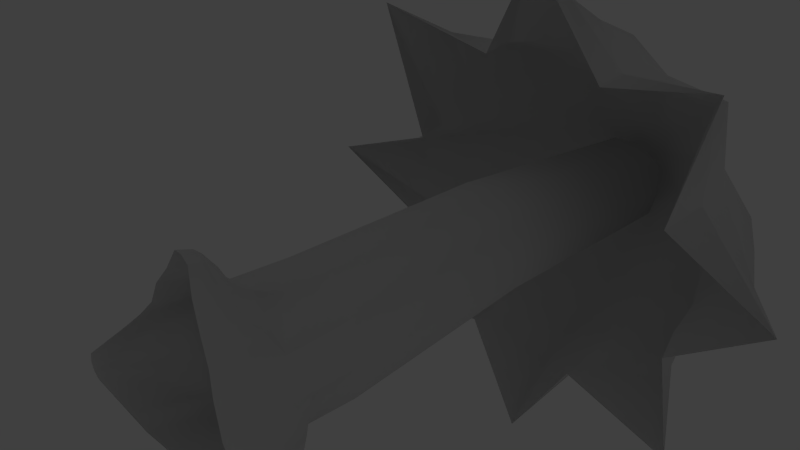 # Source: pohon_1_animasijatuh.blend  (saved by Blender 2.79.0; exported with 4.5.12 LTS)
import bpy
from mathutils import Matrix  # noqa: F401  (used for matrix-valued properties, if any)

bpy.ops.wm.read_factory_settings(use_empty=True)
scene = bpy.context.scene
scene.name = 'Scene'

# ---- collections
col_collection_1 = bpy.data.collections.new('Collection 1'); scene.collection.children.link(col_collection_1)
col_collection_20 = bpy.data.collections.new('Collection 20'); scene.collection.children.link(col_collection_20)
col_collection_20.hide_render = True
col_collection_20.hide_viewport = True

# ---- materials (node trees are filled in below, after node groups)
mat_material = bpy.data.materials.new('Material')
mat_material.alpha_threshold = 0.0
mat_material.use_transparent_shadow = False
mat_material.roughness = 0.5
mat_material_001 = bpy.data.materials.new('Material.001')
mat_material_001.alpha_threshold = 0.0
mat_material_001.use_transparent_shadow = False
mat_material_001.roughness = 0.5
mat_material_001.specular_intensity = 0.0

# ---- material node trees

# ---- world
world_world = bpy.data.worlds.new('World'); scene.world = world_world
world_world.color = (0.05088, 0.05088, 0.05088)
world_world.use_sun_shadow = False
world_world.sun_shadow_jitter_overblur = 0.0
world_world.cycles.sampling_method = 'NONE'
world_world.cycles.sample_map_resolution = 256

# ---- cameras
cam_camera = bpy.data.cameras.new('Camera')
cam_camera.clip_end = 100.0
cam_camera.lens = 35.0
cam_camera.sensor_width = 32.0
cam_camera.sensor_height = 18.0
cam_camera.ortho_scale = 7.314
cam_camera.dof.focus_distance = 0.0
cam_camera.dof.aperture_fstop = 128.0

# ---- lights
light_lamp_001 = bpy.data.lights.new('Lamp.001', 'POINT')
light_lamp_001.transmission_factor = 0.0
light_lamp_001.cutoff_distance = 30.0
light_lamp_001.energy = 100.0
light_lamp_001.shadow_buffer_clip_start = 1.001
light_lamp_001.shadow_soft_size = 0.1
light_lamp_001.shadow_maximum_resolution = 0.006
light_lamp_001.use_absolute_resolution = True
light_lamp_001.cycles.use_multiple_importance_sampling = False
light_lamp = bpy.data.lights.new('Lamp', 'POINT')
light_lamp.transmission_factor = 0.0
light_lamp.cutoff_distance = 30.0
light_lamp.energy = 100.0
light_lamp.shadow_buffer_clip_start = 1.001
light_lamp.shadow_soft_size = 0.1
light_lamp.shadow_maximum_resolution = 0.006
light_lamp.use_absolute_resolution = True
light_lamp.cycles.use_multiple_importance_sampling = False

# ---- meshes
me_cylinder_001 = bpy.data.meshes.new('Cylinder.001')
me_cylinder_001.from_pydata([(0.0, 1.0, 0.9355), (0.56, 0.8127, 1.052), (0.8721, 0.2974, -1.005), (0.9883, 0.309, 1.078), (0.8615, -0.186, -1.005), (0.9511, -0.309, 1.0), (0.5878, -0.809, 1.0), (-0.104, -1.075, -1.005), (-8.742e-08, -0.9352, 1.0), (-0.5878, -0.9803, -1.005), (-0.5878, -0.809, 1.053), (-0.9511, -0.309, 1.0), (-0.9544, 0.3944, -1.005), (-0.9511, 0.309, 0.9252), (-0.5878, 0.809, -1.005), (-0.5878, 0.809, 1.0), (0.0, 1.0, 0.2212), (0.5878, 0.809, 0.1381), (0.9511, 0.309, 0.1381), (0.924, -0.3808, 0.0614), (0.5632, -0.8122, 0.2506), (-0.1086, -1.077, 0.1541), (-0.5921, -0.8618, -0.005609), (-1.035, -0.3372, 0.2791), (-0.9601, 0.3658, -0.05135), (-0.5878, 0.809, 0.09972), (1.373, -1.723, -0.8588), (1.468, -1.8, -1.005), (1.376, -1.904, -1.005), (1.317, -1.828, -0.8051), (1.262, -1.948, -1.005), (1.218, -1.847, -0.864), (0.7345, -1.004, 0.03568), (0.9513, -1.289, -0.2111), (1.14, -1.548, -0.4417), (1.281, -1.357, -0.5536), (1.171, -1.002, -0.4006), (1.064, -0.6646, -0.1919), (0.8824, -1.767, -1.005), (0.6096, -1.525, -1.005), (0.2612, -1.291, -1.005), (1.326, -1.43, -1.005), (1.193, -1.066, -1.005), (1.106, -0.6618, -1.005), (0.251, -1.253, -0.07182), (0.5971, -1.44, -0.3521), (0.9438, -1.61, -0.5579), (-2.004, -0.7495, -0.8064), (-2.081, -0.7751, -1.005), (-2.153, -0.6675, -1.005), (-2.069, -0.6471, -0.7775), (-2.153, -0.5567, -1.005), (-2.069, -0.5297, -0.7945), (-1.214, -0.3963, -0.06649), (-1.44, -0.4781, -0.3562), (-1.789, -0.5626, -0.5605), (-1.664, -0.7587, -0.6643), (-1.307, -0.8262, -0.5213), (-0.9358, -0.8456, -0.2173), (-0.9612, -0.9611, -1.005), (-1.308, -0.8679, -1.005), (-1.708, -0.7836, -1.005), (-1.252, 0.0926, -1.005), (-1.561, -0.07369, -1.005), (-1.853, -0.3402, -1.005), (-1.789, -0.3108, -0.5968), (-1.51, -0.09196, -0.3991), (-1.242, 0.1412, -0.2755), (0.616, 2.076, -1.005), (0.7436, 2.035, -1.005), (0.6933, 1.929, -0.7591), (0.8225, 1.926, -1.005), (0.7701, 1.786, -0.8219), (0.426, 1.924, -0.8494), (0.4677, 2.04, -1.005), (0.5657, 1.971, -0.7591), (-0.3239, 1.117, -1.005), (-0.06006, 1.425, -1.005), (0.2038, 1.732, -1.005), (0.9189, 0.7134, -1.005), (0.8868, 1.118, -1.005), (0.8547, 1.522, -1.005), (0.7761, 1.424, -0.5962), (0.8888, 1.042, -0.3387), (0.8316, 0.6905, -0.1449), (0.6669, 1.649, -0.5348), (0.6339, 1.371, -0.2723), (0.6151, 1.05, -0.01635), (0.1476, 1.254, -0.03628), (0.2829, 1.485, -0.3105), (0.4243, 1.728, -0.5348), (0.2155, 1.633, -0.6088), (-0.09835, 1.375, -0.3746), (-0.2609, 1.065, -0.1151), (0.516, 0.7175, 8.003), (0.8376, 0.3393, 8.022), (0.8097, -0.1248, 7.963), (0.5369, -0.5003, 7.963), (0.09546, -0.5951, 7.963), (-0.3459, -0.5003, 8.003), (-0.6187, -0.1248, 7.963), (-0.6187, 0.3393, 7.907), (-0.3459, 0.7148, 7.963), (0.09546, 0.8582, 7.915), (-0.6346, 0.7598, 4.172), (-0.9541, 0.32, 4.107), (-0.9541, -0.2237, 4.172), (-0.6346, -0.6635, 4.219), (-0.1175, -0.7745, 4.172), (0.3996, -0.6635, 4.172), (0.7191, -0.2237, 4.172), (0.7519, 0.32, 4.241), (-0.1175, 0.9278, 4.116), (0.3751, 0.7631, 4.218)], [], [(16, 0, 1, 17), (17, 1, 3, 18), (18, 3, 5, 19), (19, 5, 6, 20), (20, 6, 8, 21), (21, 8, 10, 22), (22, 10, 11, 23), (23, 11, 13, 24), (108, 109, 97, 98), (24, 13, 15, 25), (25, 15, 0, 16), (85, 82, 72, 70), (12, 24, 25, 14), (56, 55, 50, 47), (7, 21, 22, 9), (35, 34, 29, 26), (2, 18, 19, 4), (82, 81, 71, 72), (28, 29, 31, 30), (27, 26, 29, 28), (41, 35, 26, 27), (34, 46, 31, 29), (46, 38, 30, 31), (21, 7, 40, 44), (44, 40, 39, 45), (45, 39, 38, 46), (20, 21, 44, 32), (32, 44, 45, 33), (33, 45, 46, 34), (4, 19, 37, 43), (43, 37, 36, 42), (42, 36, 35, 41), (19, 20, 32, 37), (37, 32, 33, 36), (36, 33, 34, 35), (49, 50, 52, 51), (48, 47, 50, 49), (65, 64, 51, 52), (55, 65, 52, 50), (61, 56, 47, 48), (9, 22, 58, 59), (59, 58, 57, 60), (60, 57, 56, 61), (23, 24, 67, 53), (53, 67, 66, 54), (54, 66, 65, 55), (24, 12, 62, 67), (67, 62, 63, 66), (66, 63, 64, 65), (22, 23, 53, 58), (58, 53, 54, 57), (57, 54, 55, 56), (74, 73, 75, 68), (69, 70, 72, 71), (68, 75, 70, 69), (91, 90, 75, 73), (90, 85, 70, 75), (78, 91, 73, 74), (14, 25, 93, 76), (76, 93, 92, 77), (77, 92, 91, 78), (16, 17, 87, 88), (88, 87, 86, 89), (89, 86, 85, 90), (25, 16, 88, 93), (93, 88, 89, 92), (92, 89, 90, 91), (18, 2, 79, 84), (84, 79, 80, 83), (83, 80, 81, 82), (17, 18, 84, 87), (87, 84, 83, 86), (86, 83, 82, 85), (111, 113, 94, 95), (104, 105, 101, 102), (107, 108, 98, 99), (110, 111, 95, 96), (112, 104, 102, 103), (106, 107, 99, 100), (109, 110, 96, 97), (113, 112, 103, 94), (94, 103, 102, 101, 100, 99, 98, 97, 96, 95), (11, 10, 107, 106), (6, 5, 110, 109), (1, 0, 112, 113), (13, 11, 106, 105), (8, 6, 109, 108), (15, 13, 105, 104), (3, 1, 113, 111), (10, 8, 108, 107), (5, 3, 111, 110), (105, 106, 100, 101), (0, 15, 104, 112)])
me_cylinder_001.polygons.foreach_set('use_smooth', [True] * 93)
_uv = me_cylinder_001.uv_layers.new(name='UVMap')
_uv.uv.foreach_set('vector', [0.3833, 0.1999, 0.3818, 0.2642, 0.3289, 0.2734, 0.3272, 0.1914, 0.3272, 0.1914, 0.3289, 0.2734, 0.2706, 0.2758, 0.2709, 0.1917, 0.2709, 0.1917, 0.2706, 0.2758, 0.2163, 0.2694, 0.2077, 0.1858, 0.2077, 0.1858, 0.2163, 0.2694, 0.1619, 0.2719, 0.157, 0.2048, 0.157, 0.2048, 0.1619, 0.2719, 0.1081, 0.2753, 0.09158, 0.1987, 0.09158, 0.1987, 0.1081, 0.2753, 0.05481, 0.2866, 0.04212, 0.1916, 0.6191, 0.1911, 0.6057, 0.2862, 0.55, 0.2764, 0.5546, 0.2103, 0.5546, 0.2103, 0.55, 0.2764, 0.4936, 0.2672, 0.492, 0.1782, 0.1285, 0.5625, 0.1767, 0.5594, 0.2017, 0.9054, 0.161, 0.9065, 0.492, 0.1782, 0.4936, 0.2672, 0.4371, 0.2719, 0.4395, 0.1906, 0.4395, 0.1906, 0.4371, 0.2719, 0.3818, 0.2642, 0.3833, 0.1999, 0.8304, 0.08825, 0.8082, 0.09516, 0.8225, 0.06001, 0.8368, 0.05848, 0.4918, 0.09212, 0.492, 0.1782, 0.4395, 0.1906, 0.4419, 0.09092, 0.7502, 0.6722, 0.7755, 0.6761, 0.769, 0.7079, 0.7584, 0.7055, 0.07625, 0.09501, 0.09158, 0.1987, 0.04212, 0.1916, 0.0321, 0.1011, 0.7542, 0.3813, 0.7785, 0.3878, 0.7646, 0.4334, 0.7514, 0.4305, 0.2678, 0.08694, 0.2709, 0.1917, 0.2077, 0.1858, 0.2236, 0.08772, 0.8082, 0.09516, 0.7929, 0.05936, 0.8233, 0.03887, 0.8225, 0.06001, 0.7571, 0.4546, 0.7646, 0.4334, 0.7744, 0.4395, 0.7696, 0.4576, 0.7435, 0.4492, 0.7514, 0.4305, 0.7646, 0.4334, 0.7571, 0.4546, 0.7206, 0.4137, 0.7542, 0.3813, 0.7514, 0.4305, 0.7435, 0.4492, 0.7785, 0.3878, 0.8004, 0.3985, 0.7744, 0.4395, 0.7646, 0.4334, 0.8004, 0.3985, 0.8124, 0.4467, 0.7696, 0.4576, 0.7744, 0.4395, 0.8943, 0.288, 0.9328, 0.4045, 0.8901, 0.4187, 0.8618, 0.3242, 0.8618, 0.3242, 0.8901, 0.4187, 0.8481, 0.4329, 0.8317, 0.3651, 0.8317, 0.3651, 0.8481, 0.4329, 0.8124, 0.4467, 0.8004, 0.3985, 0.8185, 0.2737, 0.8943, 0.288, 0.8618, 0.3242, 0.8056, 0.3069, 0.8056, 0.3069, 0.8618, 0.3242, 0.8317, 0.3651, 0.7913, 0.3505, 0.7913, 0.3505, 0.8317, 0.3651, 0.8004, 0.3985, 0.7785, 0.3878, 0.6498, 0.2919, 0.7582, 0.2564, 0.7506, 0.2982, 0.6771, 0.3413, 0.6771, 0.3413, 0.7506, 0.2982, 0.75, 0.341, 0.6989, 0.3788, 0.6989, 0.3788, 0.75, 0.341, 0.7542, 0.3813, 0.7206, 0.4137, 0.7582, 0.2564, 0.8185, 0.2737, 0.8056, 0.3069, 0.7506, 0.2982, 0.7506, 0.2982, 0.8056, 0.3069, 0.7913, 0.3505, 0.75, 0.341, 0.75, 0.341, 0.7913, 0.3505, 0.7785, 0.3878, 0.7542, 0.3813, 0.7645, 0.7299, 0.769, 0.7079, 0.7792, 0.7092, 0.7759, 0.7308, 0.7519, 0.725, 0.7584, 0.7055, 0.769, 0.7079, 0.7645, 0.7299, 0.8008, 0.6781, 0.8114, 0.7188, 0.7759, 0.7308, 0.7792, 0.7092, 0.7755, 0.6761, 0.8008, 0.6781, 0.7792, 0.7092, 0.769, 0.7079, 0.7258, 0.698, 0.7502, 0.6722, 0.7584, 0.7055, 0.7519, 0.725, 0.6481, 0.6098, 0.7269, 0.5408, 0.735, 0.5824, 0.674, 0.6389, 0.674, 0.6389, 0.735, 0.5824, 0.7377, 0.6333, 0.6987, 0.6662, 0.6987, 0.6662, 0.7377, 0.6333, 0.7502, 0.6722, 0.7258, 0.698, 0.804, 0.5507, 0.8807, 0.5794, 0.8537, 0.6155, 0.7945, 0.5917, 0.7945, 0.5917, 0.8537, 0.6155, 0.8247, 0.6433, 0.7825, 0.6326, 0.7825, 0.6326, 0.8247, 0.6433, 0.8008, 0.6781, 0.7755, 0.6761, 0.8807, 0.5794, 0.921, 0.6702, 0.8811, 0.6873, 0.8537, 0.6155, 0.8537, 0.6155, 0.8811, 0.6873, 0.8483, 0.7023, 0.8247, 0.6433, 0.8247, 0.6433, 0.8483, 0.7023, 0.8114, 0.7188, 0.8008, 0.6781, 0.7269, 0.5408, 0.804, 0.5507, 0.7945, 0.5917, 0.735, 0.5824, 0.735, 0.5824, 0.7945, 0.5917, 0.7825, 0.6326, 0.7377, 0.6333, 0.7377, 0.6333, 0.7825, 0.6326, 0.7755, 0.6761, 0.7502, 0.6722, 0.8612, 0.03923, 0.8621, 0.05716, 0.8478, 0.05855, 0.8474, 0.03519, 0.8351, 0.03519, 0.8368, 0.05848, 0.8225, 0.06001, 0.8233, 0.03887, 0.8474, 0.03519, 0.8478, 0.05855, 0.8368, 0.05848, 0.8351, 0.03519, 0.8745, 0.09349, 0.8533, 0.08835, 0.8478, 0.05855, 0.8621, 0.05716, 0.8533, 0.08835, 0.8304, 0.08825, 0.8368, 0.05848, 0.8478, 0.05855, 0.8914, 0.06015, 0.8745, 0.09349, 0.8621, 0.05716, 0.8612, 0.03923, 0.9801, 0.1255, 0.9221, 0.2071, 0.902, 0.1693, 0.951, 0.1042, 0.951, 0.1042, 0.902, 0.1693, 0.8928, 0.1309, 0.9211, 0.08203, 0.9211, 0.08203, 0.8928, 0.1309, 0.8745, 0.09349, 0.8914, 0.06015, 0.8677, 0.1892, 0.812, 0.1827, 0.8176, 0.1576, 0.8629, 0.1546, 0.8629, 0.1546, 0.8176, 0.1576, 0.8257, 0.1222, 0.8589, 0.1203, 0.8589, 0.1203, 0.8257, 0.1222, 0.8304, 0.08825, 0.8533, 0.08835, 0.9221, 0.2071, 0.8677, 0.1892, 0.8629, 0.1546, 0.902, 0.1693, 0.902, 0.1693, 0.8629, 0.1546, 0.8589, 0.1203, 0.8928, 0.1309, 0.8928, 0.1309, 0.8589, 0.1203, 0.8533, 0.08835, 0.8745, 0.09349, 0.7626, 0.2106, 0.7025, 0.1247, 0.7323, 0.1027, 0.7783, 0.1678, 0.7783, 0.1678, 0.7323, 0.1027, 0.7628, 0.08073, 0.7908, 0.1329, 0.7908, 0.1329, 0.7628, 0.08073, 0.7929, 0.05936, 0.8082, 0.09516, 0.812, 0.1827, 0.7626, 0.2106, 0.7783, 0.1678, 0.8176, 0.1576, 0.8176, 0.1576, 0.7783, 0.1678, 0.7908, 0.1329, 0.8257, 0.1222, 0.8257, 0.1222, 0.7908, 0.1329, 0.8082, 0.09516, 0.8304, 0.08825, 0.2779, 0.5629, 0.3318, 0.5607, 0.3299, 0.9063, 0.2854, 0.9094, 0.4285, 0.5575, 0.4775, 0.5532, 0.4541, 0.896, 0.4119, 0.9006, 0.08109, 0.5707, 0.1285, 0.5625, 0.161, 0.9065, 0.1204, 0.9121, 0.2271, 0.5576, 0.2779, 0.5629, 0.2854, 0.9094, 0.2435, 0.9048, 0.3794, 0.5515, 0.4285, 0.5575, 0.4119, 0.9006, 0.3696, 0.897, 0.5256, 0.562, 0.5739, 0.5707, 0.5372, 0.9121, 0.4959, 0.9036, 0.1767, 0.5594, 0.2271, 0.5576, 0.2435, 0.9048, 0.2017, 0.9054, 0.3318, 0.5607, 0.3794, 0.5515, 0.3696, 0.897, 0.3299, 0.9063, 0.8499, 0.8994, 0.8224, 0.9378, 0.776, 0.9527, 0.7295, 0.9378, 0.701, 0.8981, 0.701, 0.8495, 0.7333, 0.8148, 0.7763, 0.7955, 0.8225, 0.8103, 0.854, 0.8477, 0.55, 0.2764, 0.6057, 0.2862, 0.5739, 0.5707, 0.5256, 0.562, 0.1619, 0.2719, 0.2163, 0.2694, 0.2271, 0.5576, 0.1767, 0.5594, 0.3289, 0.2734, 0.3818, 0.2642, 0.3794, 0.5515, 0.3318, 0.5607, 0.4936, 0.2672, 0.55, 0.2764, 0.5256, 0.562, 0.4775, 0.5532, 0.1081, 0.2753, 0.1619, 0.2719, 0.1767, 0.5594, 0.1285, 0.5625, 0.4371, 0.2719, 0.4936, 0.2672, 0.4775, 0.5532, 0.4285, 0.5575, 0.2706, 0.2758, 0.3289, 0.2734, 0.3318, 0.5607, 0.2779, 0.5629, 0.05481, 0.2866, 0.1081, 0.2753, 0.1285, 0.5625, 0.08109, 0.5707, 0.2163, 0.2694, 0.2706, 0.2758, 0.2779, 0.5629, 0.2271, 0.5576, 0.4775, 0.5532, 0.5256, 0.562, 0.4959, 0.9036, 0.4541, 0.896, 0.3818, 0.2642, 0.4371, 0.2719, 0.4285, 0.5575, 0.3794, 0.5515])
me_cylinder_001.materials.append(mat_material)
me_cylinder_001.use_remesh_preserve_volume = False
me_cylinder_001.use_remesh_preserve_attributes = False
me_cylinder_001.use_mirror_vertex_groups = False
me_cylinder_001.update()
me_sphere = bpy.data.meshes.new('Sphere')
me_sphere.from_pydata([(-0.2588, 0.0, 0.9659), (-0.5, 0.0, 0.866), (-0.7182, -0.001142, 0.657), (-0.8588, 0.0008422, 0.3708), (-1.012, 0.01103, 0.1445), (-1.241, 1.391e-08, -0.1226), (-0.2312, 0.09128, 0.9188), (-0.4346, 0.1705, 0.7757), (-0.5969, 0.2328, 0.5809), (-0.707, 0.2737, 0.3477), (-0.7574, 0.2906, 0.09215), (-0.7468, 0.2866, -0.06514), (-0.183, 0.183, 0.9659), (-0.3536, 0.3536, 0.866), (-0.5336, 0.5259, 0.6388), (-0.6326, 0.6105, 0.3692), (-0.7084, 0.6923, 0.1396), (-0.8799, 0.8725, -0.1226), (-0.09476, 0.2212, 0.9005), (-0.1738, 0.4042, 0.732), (-0.2331, 0.5409, 0.5176), (-0.2686, 0.622, 0.272), (-0.2778, 0.6418, 0.01187), (-0.262, 0.6202, -0.1438), (-3.575e-07, 0.2588, 0.9659), (-3.426e-07, 0.5, 0.866), (-0.007117, 0.7266, 0.6333), (-0.01907, 0.8636, 0.3879), (-0.02007, 0.9984, 0.1311), (-0.007341, 1.234, -0.1226), (0.09304, 0.2322, 0.9265), (0.1718, 0.4359, 0.7835), (0.232, 0.5992, 0.589), (0.2697, 0.7109, 0.356), (0.2822, 0.7634, 0.1006), (0.2792, 0.7635, -0.05749), (1.881e-05, 0.0007931, 1.003), (0.183, 0.183, 0.9659), (0.3536, 0.3536, 0.866), (0.5099, 0.5084, 0.6441), (0.6102, 0.6147, 0.4064), (0.6914, 0.698, 0.1802), (0.8652, 0.8725, -0.1226), (0.2301, 0.09715, 0.9236), (0.4316, 0.1845, 0.7825), (0.5918, 0.2566, 0.5894), (0.6999, 0.3083, 0.3575), (0.7484, 0.3363, 0.1025), (0.746, 0.3407, -0.05546), (0.2588, -6.707e-08, 0.9659), (0.5, -1.49e-07, 0.866), (0.7299, 0.01259, 0.6557), (0.8759, 0.00676, 0.4057), (0.9724, 0.006717, 0.1725), (1.227, -4.274e-07, -0.1226), (0.2287, -0.09522, 0.9125), (0.4276, -0.1773, 0.7647), (0.5847, -0.2412, 0.5663), (0.6893, -0.2827, 0.3307), (0.7341, -0.2989, 0.07405), (0.7337, -0.2938, -0.08436), (0.183, -0.183, 0.9659), (0.3536, -0.3536, 0.866), (0.4993, -0.4997, 0.6915), (0.6211, -0.6189, 0.3979), (0.6881, -0.6815, 0.1452), (0.8652, -0.8725, -0.1226), (0.1003, -0.2276, 0.9101), (0.1877, -0.4253, 0.7637), (0.258, -0.581, 0.5664), (0.3065, -0.6842, 0.3315), (0.3298, -0.7278, 0.0752), (0.364, -0.7727, -0.08737), (-4.841e-07, -0.2588, 0.9659), (-5.959e-07, -0.5, 0.866), (0.001707, -0.7192, 0.6682), (0.003272, -0.8666, 0.4143), (0.005065, -1.002, 0.1538), (-0.007341, -1.234, -0.1226), (-0.09553, -0.2311, 0.9065), (-0.1789, -0.4341, 0.7649), (-0.2451, -0.5964, 0.5715), (-0.2895, -0.707, 0.3393), (-0.3093, -0.7584, 0.08408), (-0.303, -0.7471, -0.1767), (-0.183, -0.183, 0.9659), (-0.3536, -0.3536, 0.866), (-0.5096, -0.5084, 0.6842), (-0.6225, -0.6236, 0.4265), (-0.7088, -0.7072, 0.1667), (-0.8799, -0.8725, -0.1226), (-0.231, -0.09462, 0.9186), (-0.4342, -0.1787, 0.778), (-0.5966, -0.2468, 0.5852), (-0.7071, -0.2942, 0.3535), (-0.7581, -0.3178, 0.09857), (-0.7448, -0.3176, -0.05879)], [], [(0, 36, 6), (4, 3, 9, 10), (1, 0, 6, 7), (5, 4, 10, 11), (2, 1, 7, 8), (3, 2, 8, 9), (11, 10, 16, 17), (8, 7, 13, 14), (9, 8, 14, 15), (6, 36, 12), (10, 9, 15, 16), (7, 6, 12, 13), (16, 15, 21, 22), (13, 12, 18, 19), (17, 16, 22, 23), (14, 13, 19, 20), (15, 14, 20, 21), (12, 36, 18), (21, 20, 26, 27), (18, 36, 24), (22, 21, 27, 28), (19, 18, 24, 25), (23, 22, 28, 29), (20, 19, 25, 26), (29, 28, 34, 35), (26, 25, 31, 32), (27, 26, 32, 33), (24, 36, 30), (28, 27, 33, 34), (25, 24, 30, 31), (34, 33, 40, 41), (31, 30, 37, 38), (35, 34, 41, 42), (32, 31, 38, 39), (33, 32, 39, 40), (30, 36, 37), (40, 39, 45, 46), (37, 36, 43), (41, 40, 46, 47), (38, 37, 43, 44), (42, 41, 47, 48), (39, 38, 44, 45), (48, 47, 53, 54), (45, 44, 50, 51), (46, 45, 51, 52), (43, 36, 49), (47, 46, 52, 53), (44, 43, 49, 50), (49, 36, 55), (53, 52, 58, 59), (50, 49, 55, 56), (54, 53, 59, 60), (51, 50, 56, 57), (52, 51, 57, 58), (58, 57, 63, 64), (55, 36, 61), (59, 58, 64, 65), (56, 55, 61, 62), (60, 59, 65, 66), (57, 56, 62, 63), (62, 61, 67, 68), (66, 65, 71, 72), (63, 62, 68, 69), (64, 63, 69, 70), (61, 36, 67), (65, 64, 70, 71), (67, 36, 73), (71, 70, 76, 77), (68, 67, 73, 74), (72, 71, 77, 78), (69, 68, 74, 75), (70, 69, 75, 76), (75, 74, 80, 81), (76, 75, 81, 82), (73, 36, 79), (77, 76, 82, 83), (74, 73, 79, 80), (78, 77, 83, 84), (80, 79, 85, 86), (84, 83, 89, 90), (81, 80, 86, 87), (82, 81, 87, 88), (79, 36, 85), (83, 82, 88, 89), (88, 87, 93, 94), (85, 36, 91), (89, 88, 94, 95), (86, 85, 91, 92), (90, 89, 95, 96), (87, 86, 92, 93), (93, 92, 1, 2), (94, 93, 2, 3), (91, 36, 0), (95, 94, 3, 4), (92, 91, 0, 1), (96, 95, 4, 5)])
me_sphere.polygons.foreach_set('use_smooth', [True] * 96)
_uv = me_sphere.uv_layers.new(name='UVMap')
_uv.uv.foreach_set('vector', [0.452, 0.469, 0.51, 0.4943, 0.4449, 0.4919, 0.1778, 0.3471, 0.2585, 0.3819, 0.2448, 0.4795, 0.1598, 0.4746, 0.4023, 0.4466, 0.452, 0.469, 0.4449, 0.4919, 0.3846, 0.4885, 0.07567, 0.2953, 0.1778, 0.3471, 0.1598, 0.4746, 0.1111, 0.4731, 0.3418, 0.419, 0.4023, 0.4466, 0.3846, 0.4885, 0.3204, 0.4844, 0.2585, 0.3819, 0.3418, 0.419, 0.3204, 0.4844, 0.2448, 0.4795, 0.1111, 0.4731, 0.1598, 0.4746, 0.1684, 0.617, 0.05352, 0.6558, 0.3204, 0.4844, 0.3846, 0.4885, 0.3986, 0.5359, 0.327, 0.5599, 0.2448, 0.4795, 0.3204, 0.4844, 0.327, 0.5599, 0.2492, 0.588, 0.4449, 0.4919, 0.51, 0.4943, 0.4506, 0.517, 0.1598, 0.4746, 0.2448, 0.4795, 0.2492, 0.588, 0.1684, 0.617, 0.3846, 0.4885, 0.4449, 0.4919, 0.4506, 0.517, 0.3986, 0.5359, 0.1684, 0.617, 0.2492, 0.588, 0.3101, 0.6935, 0.2487, 0.7552, 0.3986, 0.5359, 0.4506, 0.517, 0.4632, 0.5408, 0.4179, 0.5861, 0.05352, 0.6558, 0.1684, 0.617, 0.2487, 0.7552, 0.2165, 0.7905, 0.327, 0.5599, 0.3986, 0.5359, 0.4179, 0.5861, 0.3679, 0.6363, 0.2492, 0.588, 0.327, 0.5599, 0.3679, 0.6363, 0.3101, 0.6935, 0.4506, 0.517, 0.51, 0.4943, 0.4632, 0.5408, 0.3101, 0.6935, 0.3679, 0.6363, 0.444, 0.6755, 0.4145, 0.7469, 0.4632, 0.5408, 0.51, 0.4943, 0.488, 0.5539, 0.2487, 0.7552, 0.3101, 0.6935, 0.4145, 0.7469, 0.3847, 0.8366, 0.4179, 0.5861, 0.4632, 0.5408, 0.488, 0.5539, 0.4696, 0.6056, 0.2165, 0.7905, 0.2487, 0.7552, 0.3847, 0.8366, 0.3562, 0.9461, 0.3679, 0.6363, 0.4179, 0.5861, 0.4696, 0.6056, 0.444, 0.6755, 0.3562, 0.9461, 0.3847, 0.8366, 0.5137, 0.8363, 0.5158, 0.8837, 0.444, 0.6755, 0.4696, 0.6056, 0.5123, 0.6191, 0.5128, 0.6827, 0.4145, 0.7469, 0.444, 0.6755, 0.5128, 0.6827, 0.5132, 0.7561, 0.488, 0.5539, 0.51, 0.4943, 0.5111, 0.5591, 0.3847, 0.8366, 0.4145, 0.7469, 0.5132, 0.7561, 0.5137, 0.8363, 0.4696, 0.6056, 0.488, 0.5539, 0.5111, 0.5591, 0.5123, 0.6191, 0.5137, 0.8363, 0.5132, 0.7561, 0.6145, 0.7333, 0.6474, 0.806, 0.5123, 0.6191, 0.5111, 0.5591, 0.5349, 0.5524, 0.557, 0.6021, 0.5158, 0.8837, 0.5137, 0.8363, 0.6474, 0.806, 0.6986, 0.9193, 0.5128, 0.6827, 0.5123, 0.6191, 0.557, 0.6021, 0.5863, 0.6658, 0.5132, 0.7561, 0.5128, 0.6827, 0.5863, 0.6658, 0.6145, 0.7333, 0.5111, 0.5591, 0.51, 0.4943, 0.5349, 0.5524, 0.6145, 0.7333, 0.5863, 0.6658, 0.6412, 0.6274, 0.6923, 0.6795, 0.5349, 0.5524, 0.51, 0.4943, 0.5554, 0.5402, 0.6474, 0.806, 0.6145, 0.7333, 0.6923, 0.6795, 0.747, 0.7354, 0.557, 0.6021, 0.5349, 0.5524, 0.5554, 0.5402, 0.5971, 0.5824, 0.6986, 0.9193, 0.6474, 0.806, 0.747, 0.7354, 0.7805, 0.7696, 0.5863, 0.6658, 0.557, 0.6021, 0.5971, 0.5824, 0.6412, 0.6274, 0.7805, 0.7696, 0.747, 0.7354, 0.8228, 0.6254, 0.9398, 0.6727, 0.6412, 0.6274, 0.5971, 0.5824, 0.6176, 0.5401, 0.6789, 0.5679, 0.6923, 0.6795, 0.6412, 0.6274, 0.6789, 0.5679, 0.7485, 0.5954, 0.5554, 0.5402, 0.51, 0.4943, 0.5678, 0.5192, 0.747, 0.7354, 0.6923, 0.6795, 0.7485, 0.5954, 0.8228, 0.6254, 0.5971, 0.5824, 0.5554, 0.5402, 0.5678, 0.5192, 0.6176, 0.5401, 0.5678, 0.5192, 0.51, 0.4943, 0.575, 0.4951, 0.8228, 0.6254, 0.7485, 0.5954, 0.7723, 0.4957, 0.8519, 0.4955, 0.6176, 0.5401, 0.5678, 0.5192, 0.575, 0.4951, 0.6348, 0.4954, 0.9398, 0.6727, 0.8228, 0.6254, 0.8519, 0.4955, 0.8999, 0.4965, 0.6789, 0.5679, 0.6176, 0.5401, 0.6348, 0.4954, 0.6991, 0.4959, 0.7485, 0.5954, 0.6789, 0.5679, 0.6991, 0.4959, 0.7723, 0.4957, 0.7723, 0.4957, 0.6991, 0.4959, 0.6708, 0.4293, 0.7493, 0.3974, 0.575, 0.4951, 0.51, 0.4943, 0.5684, 0.4711, 0.8519, 0.4955, 0.7723, 0.4957, 0.7493, 0.3974, 0.8294, 0.3648, 0.6348, 0.4954, 0.575, 0.4951, 0.5684, 0.4711, 0.6183, 0.4508, 0.8999, 0.4965, 0.8519, 0.4955, 0.8294, 0.3648, 0.9398, 0.311, 0.6991, 0.4959, 0.6348, 0.4954, 0.6183, 0.4508, 0.6708, 0.4293, 0.6183, 0.4508, 0.5684, 0.4711, 0.5575, 0.4495, 0.6007, 0.4087, 0.9398, 0.311, 0.8294, 0.3648, 0.7583, 0.2665, 0.7983, 0.2338, 0.6708, 0.4293, 0.6183, 0.4508, 0.6007, 0.4087, 0.6475, 0.3651, 0.7493, 0.3974, 0.6708, 0.4293, 0.6475, 0.3651, 0.7012, 0.3172, 0.5684, 0.4711, 0.51, 0.4943, 0.5575, 0.4495, 0.8294, 0.3648, 0.7493, 0.3974, 0.7012, 0.3172, 0.7583, 0.2665, 0.5575, 0.4495, 0.51, 0.4943, 0.5347, 0.4367, 0.7583, 0.2665, 0.7012, 0.3172, 0.6132, 0.2598, 0.6527, 0.1768, 0.6007, 0.4087, 0.5575, 0.4495, 0.5347, 0.4367, 0.5557, 0.3873, 0.7983, 0.2338, 0.7583, 0.2665, 0.6527, 0.1768, 0.7049, 0.0737, 0.6475, 0.3651, 0.6007, 0.4087, 0.5557, 0.3873, 0.5815, 0.3291, 0.7012, 0.3172, 0.6475, 0.3651, 0.5815, 0.3291, 0.6132, 0.2598, 0.5815, 0.3291, 0.5557, 0.3873, 0.5117, 0.3687, 0.514, 0.3037, 0.6132, 0.2598, 0.5815, 0.3291, 0.514, 0.3037, 0.5172, 0.2299, 0.5347, 0.4367, 0.51, 0.4943, 0.5105, 0.4284, 0.6527, 0.1768, 0.6132, 0.2598, 0.5172, 0.2299, 0.5214, 0.1488, 0.5557, 0.3873, 0.5347, 0.4367, 0.5105, 0.4284, 0.5117, 0.3687, 0.7049, 0.0737, 0.6527, 0.1768, 0.5214, 0.1488, 0.5262, 0.06794, 0.5117, 0.3687, 0.5105, 0.4284, 0.486, 0.4361, 0.4661, 0.3853, 0.5262, 0.06794, 0.5214, 0.1488, 0.3835, 0.1686, 0.3399, 0.05387, 0.514, 0.3037, 0.5117, 0.3687, 0.4661, 0.3853, 0.4436, 0.3276, 0.5172, 0.2299, 0.514, 0.3037, 0.4436, 0.3276, 0.4161, 0.2543, 0.5105, 0.4284, 0.51, 0.4943, 0.486, 0.4361, 0.5214, 0.1488, 0.5172, 0.2299, 0.4161, 0.2543, 0.3835, 0.1686, 0.4161, 0.2543, 0.4436, 0.3276, 0.378, 0.3582, 0.3274, 0.3048, 0.486, 0.4361, 0.51, 0.4943, 0.4644, 0.4479, 0.3835, 0.1686, 0.4161, 0.2543, 0.3274, 0.3048, 0.272, 0.2439, 0.4661, 0.3853, 0.486, 0.4361, 0.4644, 0.4479, 0.423, 0.4047, 0.3399, 0.05387, 0.3835, 0.1686, 0.272, 0.2439, 0.2399, 0.207, 0.4436, 0.3276, 0.4661, 0.3853, 0.423, 0.4047, 0.378, 0.3582, 0.378, 0.3582, 0.423, 0.4047, 0.4023, 0.4466, 0.3418, 0.419, 0.3274, 0.3048, 0.378, 0.3582, 0.3418, 0.419, 0.2585, 0.3819, 0.4644, 0.4479, 0.51, 0.4943, 0.452, 0.469, 0.272, 0.2439, 0.3274, 0.3048, 0.2585, 0.3819, 0.1778, 0.3471, 0.423, 0.4047, 0.4644, 0.4479, 0.452, 0.469, 0.4023, 0.4466, 0.2399, 0.207, 0.272, 0.2439, 0.1778, 0.3471, 0.07567, 0.2953])
me_sphere.materials.append(mat_material_001)
me_sphere.use_remesh_preserve_volume = False
me_sphere.use_remesh_preserve_attributes = False
me_sphere.use_mirror_vertex_groups = False
me_sphere.update()
arm_armature = bpy.data.armatures.new('Armature')  # bones are not reproduced

# ---- objects
ob_armature = bpy.data.objects.new('Armature', arm_armature)
ob_cylinder = bpy.data.objects.new('Cylinder', me_cylinder_001)
ob_sphere = bpy.data.objects.new('Sphere', me_sphere)
ob_lamp_001 = bpy.data.objects.new('Lamp.001', light_lamp_001)
ob_lamp = bpy.data.objects.new('Lamp', light_lamp)
ob_camera = bpy.data.objects.new('Camera', cam_camera)

# ---- transforms, parenting, visibility, modifiers, constraints
ob_armature.location = (0.0, 0.0, -0.6868)
ob_armature.rotation_euler = (0.0001708, 1.606, 0.000171)
ob_armature.show_in_front = True
ob_armature.lineart.crease_threshold = 0.0
ob_cylinder.parent = ob_armature
ob_cylinder.matrix_parent_inverse = Matrix(((1.0, 2.384e-07, 0.0, -0.0), (-2.842e-14, 1.192e-07, 1.0, -2.053), (2.384e-07, -1.0, 0.0, -0.0), (0.0, 0.0, 0.0, 1.0)))
ob_cylinder.location = (0.0, 0.0, 0.0)
ob_cylinder.hide_select = True
ob_cylinder.lineart.crease_threshold = 0.0
ob_sphere.parent = ob_armature
ob_sphere.matrix_parent_inverse = Matrix(((1.0, 2.384e-07, 0.0, -0.0), (-2.842e-14, 1.192e-07, 1.0, -2.053), (2.384e-07, -1.0, 0.0, -0.0), (0.0, 0.0, 0.0, 1.0)))
ob_sphere.location = (-0.0544, 0.02197, 5.48)
ob_sphere.rotation_euler = (2.408e-10, -0.05982, -8.047e-09)
ob_sphere.scale = (3.305, 3.305, 3.305)
ob_sphere.hide_select = True
ob_sphere.lineart.crease_threshold = 0.0
ob_lamp_001.location = (-5.673, -1.549, 2.855)
ob_lamp_001.rotation_euler = (0.6503, 0.05522, 1.866)
ob_lamp_001.lock_rotations_4d = False
ob_lamp_001.empty_display_type = 'ARROWS'
ob_lamp_001.color = (0.0, 0.0, 0.0, 0.0)
ob_lamp_001.lineart.crease_threshold = 0.0
ob_lamp.location = (4.076, 1.005, 3.54)
ob_lamp.rotation_euler = (0.6503, 0.05522, 1.866)
ob_lamp.lock_rotations_4d = False
ob_lamp.empty_display_type = 'ARROWS'
ob_lamp.color = (0.0, 0.0, 0.0, 0.0)
ob_lamp.lineart.crease_threshold = 0.0
ob_camera.location = (7.481, -6.508, 5.344)
ob_camera.rotation_euler = (1.109, 0.01082, 0.8149)
ob_camera.lock_rotations_4d = False
ob_camera.empty_display_type = 'ARROWS'
ob_camera.color = (0.0, 0.0, 0.0, 0.0)
ob_camera.display_type = 'WIRE'
ob_camera.lineart.crease_threshold = 0.0

# ---- collection membership
col_collection_1.objects.link(ob_armature)
col_collection_1.objects.link(ob_cylinder)
col_collection_1.objects.link(ob_sphere)
col_collection_20.objects.link(ob_lamp_001)
col_collection_20.objects.link(ob_lamp)
col_collection_20.objects.link(ob_camera)

# ---- scene / render settings (as saved in the file)
scene.camera = ob_camera
scene.frame_start = 1; scene.frame_end = 40; scene.frame_set(35)
scene.render.engine = 'BLENDER_EEVEE_NEXT'
scene.render.resolution_percentage = 50
scene.render.dither_intensity = 0.0
scene.cycles.use_denoising = False
scene.cycles.samples = 10
scene.cycles.sampling_pattern = 'TABULATED_SOBOL'
scene.cycles.light_sampling_threshold = 0.0
scene.cycles.use_adaptive_sampling = False
scene.cycles.use_light_tree = False
scene.cycles.blur_glossy = 0.0
scene.cycles.pixel_filter_type = 'GAUSSIAN'
scene.cycles.sample_clamp_indirect = 0.0
scene.view_settings.view_transform = 'Standard'
bpy.context.view_layer.update()

